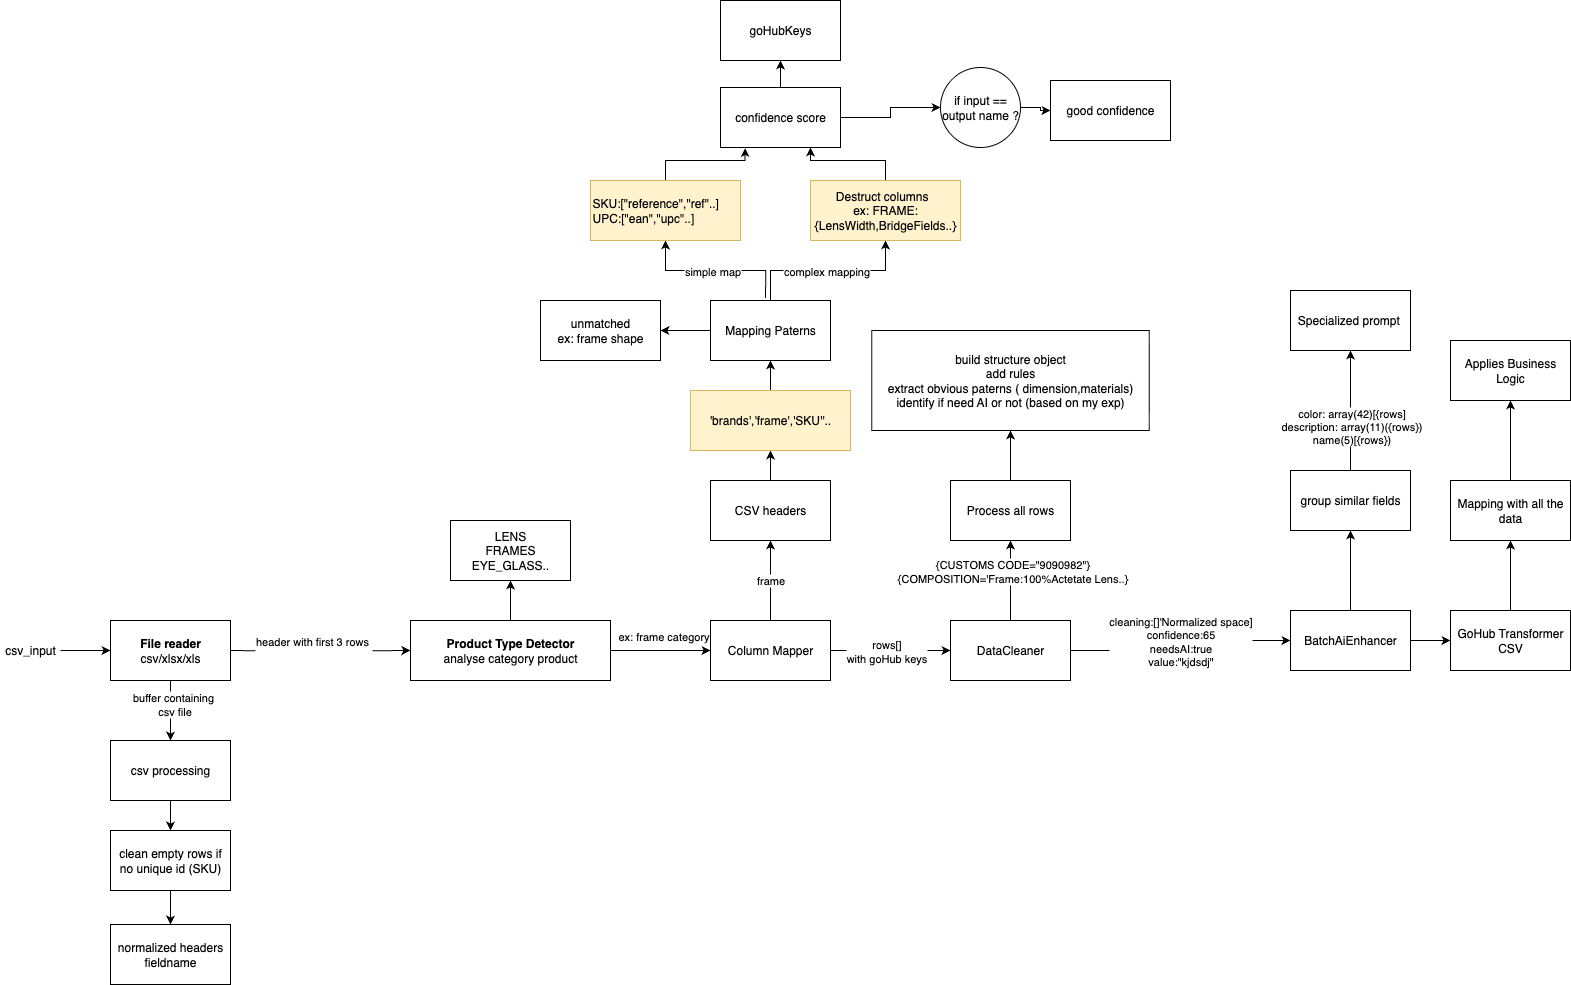

The diagram above was exported from draw.io. Its source (the exported page's mxGraphModel, read from the mxfile embedded in the PNG):
<mxGraphModel dx="1892" dy="1999" grid="1" gridSize="10" guides="1" tooltips="1" connect="1" arrows="1" fold="1" page="1" pageScale="1" pageWidth="1169" pageHeight="827" math="0" shadow="0">
  <root>
    <mxCell id="0" />
    <mxCell id="1" parent="0" />
    <mxCell id="-UGCLyjUWEiVz9o0BKb9-11" value="" style="edgeStyle=orthogonalEdgeStyle;rounded=0;orthogonalLoop=1;jettySize=auto;html=1;" parent="1" target="6Hcfx1wtj9kJ4umw5DeW-3" edge="1">
      <mxGeometry relative="1" as="geometry">
        <mxPoint x="760.0476190476188" y="20" as="targetPoint" />
        <mxPoint x="250" y="110.04761904761904" as="sourcePoint" />
        <Array as="points" />
      </mxGeometry>
    </mxCell>
    <mxCell id="-UGCLyjUWEiVz9o0BKb9-12" value="header with first 3 rows&amp;nbsp;&lt;div&gt;&lt;br&gt;&lt;/div&gt;" style="edgeLabel;html=1;align=center;verticalAlign=middle;resizable=0;points=[];" parent="-UGCLyjUWEiVz9o0BKb9-11" vertex="1" connectable="0">
      <mxGeometry x="-0.2545" y="-1" relative="1" as="geometry">
        <mxPoint x="14" y="-4" as="offset" />
      </mxGeometry>
    </mxCell>
    <mxCell id="uKrC5EjVjlfDJqj9XzDT-22" value="" style="edgeStyle=orthogonalEdgeStyle;rounded=0;orthogonalLoop=1;jettySize=auto;html=1;" edge="1" parent="1" source="-UGCLyjUWEiVz9o0BKb9-2" target="uKrC5EjVjlfDJqj9XzDT-21">
      <mxGeometry relative="1" as="geometry" />
    </mxCell>
    <mxCell id="-UGCLyjUWEiVz9o0BKb9-2" value="csv processing" style="rounded=0;whiteSpace=wrap;html=1;" parent="1" vertex="1">
      <mxGeometry x="130" y="200" width="120" height="60" as="geometry" />
    </mxCell>
    <mxCell id="-UGCLyjUWEiVz9o0BKb9-9" style="edgeStyle=orthogonalEdgeStyle;rounded=0;orthogonalLoop=1;jettySize=auto;html=1;" parent="1" source="-UGCLyjUWEiVz9o0BKb9-5" target="-UGCLyjUWEiVz9o0BKb9-2" edge="1">
      <mxGeometry relative="1" as="geometry">
        <Array as="points">
          <mxPoint x="190" y="200" />
          <mxPoint x="190" y="200" />
        </Array>
      </mxGeometry>
    </mxCell>
    <mxCell id="-UGCLyjUWEiVz9o0BKb9-10" value="buffer containing&amp;nbsp;&lt;div&gt;csv file&lt;/div&gt;" style="edgeLabel;html=1;align=center;verticalAlign=middle;resizable=0;points=[];" parent="-UGCLyjUWEiVz9o0BKb9-9" vertex="1" connectable="0">
      <mxGeometry x="-0.2" y="-1" relative="1" as="geometry">
        <mxPoint x="4" y="-1" as="offset" />
      </mxGeometry>
    </mxCell>
    <mxCell id="-UGCLyjUWEiVz9o0BKb9-5" value="&lt;b&gt;File reader&lt;/b&gt;&lt;div&gt;csv/xlsx/xls&lt;/div&gt;" style="rounded=0;whiteSpace=wrap;html=1;" parent="1" vertex="1">
      <mxGeometry x="130" y="80" width="120" height="60" as="geometry" />
    </mxCell>
    <mxCell id="6Hcfx1wtj9kJ4umw5DeW-2" value="" style="edgeStyle=orthogonalEdgeStyle;rounded=0;orthogonalLoop=1;jettySize=auto;html=1;" parent="1" source="6Hcfx1wtj9kJ4umw5DeW-1" target="-UGCLyjUWEiVz9o0BKb9-5" edge="1">
      <mxGeometry relative="1" as="geometry" />
    </mxCell>
    <mxCell id="6Hcfx1wtj9kJ4umw5DeW-1" value="csv_input" style="text;html=1;align=center;verticalAlign=middle;whiteSpace=wrap;rounded=0;" parent="1" vertex="1">
      <mxGeometry x="20" y="95" width="60" height="30" as="geometry" />
    </mxCell>
    <mxCell id="6Hcfx1wtj9kJ4umw5DeW-6" value="" style="edgeStyle=orthogonalEdgeStyle;rounded=0;orthogonalLoop=1;jettySize=auto;html=1;" parent="1" source="6Hcfx1wtj9kJ4umw5DeW-3" target="6Hcfx1wtj9kJ4umw5DeW-5" edge="1">
      <mxGeometry relative="1" as="geometry" />
    </mxCell>
    <mxCell id="6Hcfx1wtj9kJ4umw5DeW-8" value="" style="edgeStyle=orthogonalEdgeStyle;rounded=0;orthogonalLoop=1;jettySize=auto;html=1;" parent="1" source="6Hcfx1wtj9kJ4umw5DeW-3" target="6Hcfx1wtj9kJ4umw5DeW-7" edge="1">
      <mxGeometry relative="1" as="geometry" />
    </mxCell>
    <mxCell id="6Hcfx1wtj9kJ4umw5DeW-9" value="ex: frame category" style="edgeLabel;html=1;align=center;verticalAlign=middle;resizable=0;points=[];" parent="6Hcfx1wtj9kJ4umw5DeW-8" connectable="0" vertex="1">
      <mxGeometry x="-0.1278" relative="1" as="geometry">
        <mxPoint x="8" y="-15" as="offset" />
      </mxGeometry>
    </mxCell>
    <mxCell id="6Hcfx1wtj9kJ4umw5DeW-3" value="&lt;b&gt;Product Type Detector&lt;/b&gt;&lt;div&gt;analyse category product&lt;/div&gt;" style="rounded=0;whiteSpace=wrap;html=1;" parent="1" vertex="1">
      <mxGeometry x="430" y="80" width="200" height="60" as="geometry" />
    </mxCell>
    <mxCell id="6Hcfx1wtj9kJ4umw5DeW-5" value="LENS&lt;div&gt;FRAMES&lt;/div&gt;&lt;div&gt;EYE_GLASS..&lt;/div&gt;" style="whiteSpace=wrap;html=1;rounded=0;" parent="1" vertex="1">
      <mxGeometry x="470" y="-20" width="120" height="60" as="geometry" />
    </mxCell>
    <mxCell id="6Hcfx1wtj9kJ4umw5DeW-11" value="frame" style="edgeStyle=orthogonalEdgeStyle;rounded=0;orthogonalLoop=1;jettySize=auto;html=1;" parent="1" source="6Hcfx1wtj9kJ4umw5DeW-7" target="6Hcfx1wtj9kJ4umw5DeW-10" edge="1">
      <mxGeometry relative="1" as="geometry" />
    </mxCell>
    <mxCell id="6Hcfx1wtj9kJ4umw5DeW-18" value="" style="edgeStyle=orthogonalEdgeStyle;rounded=0;orthogonalLoop=1;jettySize=auto;html=1;" parent="1" source="6Hcfx1wtj9kJ4umw5DeW-7" target="6Hcfx1wtj9kJ4umw5DeW-17" edge="1">
      <mxGeometry relative="1" as="geometry" />
    </mxCell>
    <mxCell id="uKrC5EjVjlfDJqj9XzDT-23" value="rows[]&lt;div&gt;with goHub keys&lt;/div&gt;" style="edgeLabel;html=1;align=center;verticalAlign=middle;resizable=0;points=[];" vertex="1" connectable="0" parent="6Hcfx1wtj9kJ4umw5DeW-18">
      <mxGeometry x="-0.3333" relative="1" as="geometry">
        <mxPoint x="15" as="offset" />
      </mxGeometry>
    </mxCell>
    <mxCell id="6Hcfx1wtj9kJ4umw5DeW-7" value="Column Mapper" style="whiteSpace=wrap;html=1;rounded=0;" parent="1" vertex="1">
      <mxGeometry x="730" y="80" width="120" height="60" as="geometry" />
    </mxCell>
    <mxCell id="uKrC5EjVjlfDJqj9XzDT-2" value="" style="edgeStyle=orthogonalEdgeStyle;rounded=0;orthogonalLoop=1;jettySize=auto;html=1;" edge="1" parent="1" source="6Hcfx1wtj9kJ4umw5DeW-10" target="6Hcfx1wtj9kJ4umw5DeW-15">
      <mxGeometry relative="1" as="geometry">
        <mxPoint x="820.0000000000002" y="-60" as="targetPoint" />
      </mxGeometry>
    </mxCell>
    <mxCell id="6Hcfx1wtj9kJ4umw5DeW-10" value="&lt;div&gt;CSV headers&lt;/div&gt;" style="whiteSpace=wrap;html=1;rounded=0;" parent="1" vertex="1">
      <mxGeometry x="730" y="-60" width="120" height="60" as="geometry" />
    </mxCell>
    <mxCell id="6Hcfx1wtj9kJ4umw5DeW-29" value="" style="edgeStyle=orthogonalEdgeStyle;rounded=0;orthogonalLoop=1;jettySize=auto;html=1;" parent="1" source="6Hcfx1wtj9kJ4umw5DeW-17" target="6Hcfx1wtj9kJ4umw5DeW-28" edge="1">
      <mxGeometry relative="1" as="geometry" />
    </mxCell>
    <mxCell id="uKrC5EjVjlfDJqj9XzDT-29" value="cleaning:[]'Normalized space]&lt;div&gt;confidence:65&lt;/div&gt;&lt;div&gt;needsAI:true&lt;/div&gt;&lt;div&gt;value:&quot;kjdsdj&quot;&lt;/div&gt;" style="edgeLabel;html=1;align=center;verticalAlign=middle;resizable=0;points=[];" vertex="1" connectable="0" parent="6Hcfx1wtj9kJ4umw5DeW-29">
      <mxGeometry x="-0.6631" y="2" relative="1" as="geometry">
        <mxPoint x="71" y="-8" as="offset" />
      </mxGeometry>
    </mxCell>
    <mxCell id="uKrC5EjVjlfDJqj9XzDT-25" value="" style="edgeStyle=orthogonalEdgeStyle;rounded=0;orthogonalLoop=1;jettySize=auto;html=1;" edge="1" parent="1" source="6Hcfx1wtj9kJ4umw5DeW-17" target="uKrC5EjVjlfDJqj9XzDT-24">
      <mxGeometry relative="1" as="geometry" />
    </mxCell>
    <mxCell id="uKrC5EjVjlfDJqj9XzDT-26" value="{CUSTOMS CODE=&quot;9090982&quot;}&lt;div&gt;{COMPOSITION='Frame:100%Actetate Lens..}&lt;/div&gt;" style="edgeLabel;html=1;align=center;verticalAlign=middle;resizable=0;points=[];" vertex="1" connectable="0" parent="uKrC5EjVjlfDJqj9XzDT-25">
      <mxGeometry x="0.25" y="-1" relative="1" as="geometry">
        <mxPoint as="offset" />
      </mxGeometry>
    </mxCell>
    <mxCell id="6Hcfx1wtj9kJ4umw5DeW-17" value="DataCleaner" style="whiteSpace=wrap;html=1;rounded=0;" parent="1" vertex="1">
      <mxGeometry x="970" y="80" width="120" height="60" as="geometry" />
    </mxCell>
    <mxCell id="uKrC5EjVjlfDJqj9XzDT-4" style="edgeStyle=orthogonalEdgeStyle;rounded=0;orthogonalLoop=1;jettySize=auto;html=1;" edge="1" parent="1" source="6Hcfx1wtj9kJ4umw5DeW-15" target="uKrC5EjVjlfDJqj9XzDT-1">
      <mxGeometry relative="1" as="geometry" />
    </mxCell>
    <mxCell id="6Hcfx1wtj9kJ4umw5DeW-15" value="'brands','frame','SKU''.." style="whiteSpace=wrap;html=1;rounded=0;fillColor=#fff2cc;strokeColor=#d6b656;" parent="1" vertex="1">
      <mxGeometry x="710" y="-150" width="160" height="60" as="geometry" />
    </mxCell>
    <mxCell id="6Hcfx1wtj9kJ4umw5DeW-24" value="" style="edgeStyle=orthogonalEdgeStyle;rounded=0;orthogonalLoop=1;jettySize=auto;html=1;exitX=0.459;exitY=-0.04;exitDx=0;exitDy=0;exitPerimeter=0;" parent="1" source="uKrC5EjVjlfDJqj9XzDT-1" target="6Hcfx1wtj9kJ4umw5DeW-23" edge="1">
      <mxGeometry relative="1" as="geometry">
        <mxPoint x="990" y="-150" as="sourcePoint" />
      </mxGeometry>
    </mxCell>
    <mxCell id="uKrC5EjVjlfDJqj9XzDT-5" value="simple map" style="edgeLabel;html=1;align=center;verticalAlign=middle;resizable=0;points=[];" vertex="1" connectable="0" parent="6Hcfx1wtj9kJ4umw5DeW-24">
      <mxGeometry x="0.4293" relative="1" as="geometry">
        <mxPoint x="30" as="offset" />
      </mxGeometry>
    </mxCell>
    <mxCell id="uKrC5EjVjlfDJqj9XzDT-9" style="edgeStyle=orthogonalEdgeStyle;rounded=0;orthogonalLoop=1;jettySize=auto;html=1;entryX=0.205;entryY=1.008;entryDx=0;entryDy=0;entryPerimeter=0;" edge="1" parent="1" source="6Hcfx1wtj9kJ4umw5DeW-23" target="uKrC5EjVjlfDJqj9XzDT-10">
      <mxGeometry relative="1" as="geometry">
        <mxPoint x="760" y="-450" as="targetPoint" />
      </mxGeometry>
    </mxCell>
    <mxCell id="6Hcfx1wtj9kJ4umw5DeW-23" value="SKU:[&quot;reference&quot;,&quot;ref&quot;..]&lt;div&gt;UPC:[&quot;ean&quot;,&quot;upc&quot;..]&lt;/div&gt;" style="whiteSpace=wrap;html=1;rounded=0;fillColor=#fff2cc;strokeColor=#d6b656;align=left;" parent="1" vertex="1">
      <mxGeometry x="610" y="-360" width="150" height="60" as="geometry" />
    </mxCell>
    <mxCell id="6Hcfx1wtj9kJ4umw5DeW-31" value="" style="edgeStyle=orthogonalEdgeStyle;rounded=0;orthogonalLoop=1;jettySize=auto;html=1;" parent="1" source="6Hcfx1wtj9kJ4umw5DeW-28" target="6Hcfx1wtj9kJ4umw5DeW-30" edge="1">
      <mxGeometry relative="1" as="geometry" />
    </mxCell>
    <mxCell id="uKrC5EjVjlfDJqj9XzDT-31" value="" style="edgeStyle=orthogonalEdgeStyle;rounded=0;orthogonalLoop=1;jettySize=auto;html=1;" edge="1" parent="1" source="6Hcfx1wtj9kJ4umw5DeW-28" target="uKrC5EjVjlfDJqj9XzDT-30">
      <mxGeometry relative="1" as="geometry" />
    </mxCell>
    <mxCell id="6Hcfx1wtj9kJ4umw5DeW-28" value="BatchAiEnhancer" style="whiteSpace=wrap;html=1;rounded=0;" parent="1" vertex="1">
      <mxGeometry x="1310" y="70" width="120" height="60" as="geometry" />
    </mxCell>
    <mxCell id="uKrC5EjVjlfDJqj9XzDT-42" value="" style="edgeStyle=orthogonalEdgeStyle;rounded=0;orthogonalLoop=1;jettySize=auto;html=1;" edge="1" parent="1" source="6Hcfx1wtj9kJ4umw5DeW-30" target="uKrC5EjVjlfDJqj9XzDT-41">
      <mxGeometry relative="1" as="geometry" />
    </mxCell>
    <mxCell id="6Hcfx1wtj9kJ4umw5DeW-30" value="GoHub Transformer&lt;div&gt;CSV&lt;/div&gt;" style="whiteSpace=wrap;html=1;rounded=0;" parent="1" vertex="1">
      <mxGeometry x="1470" y="70" width="120" height="60" as="geometry" />
    </mxCell>
    <mxCell id="uKrC5EjVjlfDJqj9XzDT-7" style="edgeStyle=orthogonalEdgeStyle;rounded=0;orthogonalLoop=1;jettySize=auto;html=1;" edge="1" parent="1" source="uKrC5EjVjlfDJqj9XzDT-1" target="uKrC5EjVjlfDJqj9XzDT-6">
      <mxGeometry relative="1" as="geometry" />
    </mxCell>
    <mxCell id="uKrC5EjVjlfDJqj9XzDT-8" value="complex mapping" style="edgeLabel;html=1;align=center;verticalAlign=middle;resizable=0;points=[];" vertex="1" connectable="0" parent="uKrC5EjVjlfDJqj9XzDT-7">
      <mxGeometry x="-0.1846" y="4" relative="1" as="geometry">
        <mxPoint x="13" y="4" as="offset" />
      </mxGeometry>
    </mxCell>
    <mxCell id="uKrC5EjVjlfDJqj9XzDT-14" style="edgeStyle=orthogonalEdgeStyle;rounded=0;orthogonalLoop=1;jettySize=auto;html=1;" edge="1" parent="1" source="uKrC5EjVjlfDJqj9XzDT-1" target="uKrC5EjVjlfDJqj9XzDT-15">
      <mxGeometry relative="1" as="geometry">
        <mxPoint x="560" y="-290" as="targetPoint" />
        <Array as="points">
          <mxPoint x="561" y="-210" />
        </Array>
      </mxGeometry>
    </mxCell>
    <mxCell id="uKrC5EjVjlfDJqj9XzDT-1" value="Mapping Paterns" style="whiteSpace=wrap;html=1;rounded=0;" vertex="1" parent="1">
      <mxGeometry x="730" y="-240" width="120" height="60" as="geometry" />
    </mxCell>
    <mxCell id="uKrC5EjVjlfDJqj9XzDT-11" style="edgeStyle=orthogonalEdgeStyle;rounded=0;orthogonalLoop=1;jettySize=auto;html=1;entryX=0.75;entryY=1;entryDx=0;entryDy=0;" edge="1" parent="1" source="uKrC5EjVjlfDJqj9XzDT-6" target="uKrC5EjVjlfDJqj9XzDT-10">
      <mxGeometry relative="1" as="geometry" />
    </mxCell>
    <mxCell id="uKrC5EjVjlfDJqj9XzDT-6" value="&lt;div style=&quot;&quot;&gt;&lt;span style=&quot;background-color: transparent; color: light-dark(rgb(0, 0, 0), rgb(255, 255, 255));&quot;&gt;Destruct columns&amp;nbsp;&amp;nbsp;&lt;/span&gt;&lt;/div&gt;&lt;div&gt;ex: FRAME: {LensWidth,BridgeFields..}&lt;/div&gt;" style="whiteSpace=wrap;html=1;rounded=0;fillColor=#fff2cc;strokeColor=#d6b656;align=center;" vertex="1" parent="1">
      <mxGeometry x="830" y="-360" width="150" height="60" as="geometry" />
    </mxCell>
    <mxCell id="uKrC5EjVjlfDJqj9XzDT-17" value="" style="edgeStyle=orthogonalEdgeStyle;rounded=0;orthogonalLoop=1;jettySize=auto;html=1;" edge="1" parent="1" source="uKrC5EjVjlfDJqj9XzDT-10" target="uKrC5EjVjlfDJqj9XzDT-16">
      <mxGeometry relative="1" as="geometry" />
    </mxCell>
    <mxCell id="uKrC5EjVjlfDJqj9XzDT-48" value="" style="edgeStyle=orthogonalEdgeStyle;rounded=0;orthogonalLoop=1;jettySize=auto;html=1;" edge="1" parent="1" source="uKrC5EjVjlfDJqj9XzDT-10" target="uKrC5EjVjlfDJqj9XzDT-47">
      <mxGeometry relative="1" as="geometry" />
    </mxCell>
    <mxCell id="uKrC5EjVjlfDJqj9XzDT-10" value="confidence score" style="whiteSpace=wrap;html=1;rounded=0;" vertex="1" parent="1">
      <mxGeometry x="740" y="-453" width="120" height="60" as="geometry" />
    </mxCell>
    <mxCell id="uKrC5EjVjlfDJqj9XzDT-15" value="unmatched&lt;div&gt;ex: frame shape&lt;/div&gt;" style="whiteSpace=wrap;html=1;rounded=0;" vertex="1" parent="1">
      <mxGeometry x="560" y="-240" width="120" height="60" as="geometry" />
    </mxCell>
    <mxCell id="uKrC5EjVjlfDJqj9XzDT-19" value="" style="edgeStyle=orthogonalEdgeStyle;rounded=0;orthogonalLoop=1;jettySize=auto;html=1;" edge="1" parent="1" source="uKrC5EjVjlfDJqj9XzDT-16" target="uKrC5EjVjlfDJqj9XzDT-18">
      <mxGeometry relative="1" as="geometry" />
    </mxCell>
    <mxCell id="uKrC5EjVjlfDJqj9XzDT-16" value="if input == output name ?" style="ellipse;whiteSpace=wrap;html=1;rounded=0;" vertex="1" parent="1">
      <mxGeometry x="960" y="-473" width="80" height="80" as="geometry" />
    </mxCell>
    <mxCell id="uKrC5EjVjlfDJqj9XzDT-18" value="good confidence" style="whiteSpace=wrap;html=1;rounded=0;" vertex="1" parent="1">
      <mxGeometry x="1070" y="-460" width="120" height="60" as="geometry" />
    </mxCell>
    <mxCell id="uKrC5EjVjlfDJqj9XzDT-46" value="" style="edgeStyle=orthogonalEdgeStyle;rounded=0;orthogonalLoop=1;jettySize=auto;html=1;" edge="1" parent="1" source="uKrC5EjVjlfDJqj9XzDT-21" target="uKrC5EjVjlfDJqj9XzDT-45">
      <mxGeometry relative="1" as="geometry" />
    </mxCell>
    <mxCell id="uKrC5EjVjlfDJqj9XzDT-21" value="clean empty rows if no unique id (SKU)" style="whiteSpace=wrap;html=1;rounded=0;" vertex="1" parent="1">
      <mxGeometry x="130" y="290" width="120" height="60" as="geometry" />
    </mxCell>
    <mxCell id="uKrC5EjVjlfDJqj9XzDT-28" value="" style="edgeStyle=orthogonalEdgeStyle;rounded=0;orthogonalLoop=1;jettySize=auto;html=1;" edge="1" parent="1" source="uKrC5EjVjlfDJqj9XzDT-24" target="uKrC5EjVjlfDJqj9XzDT-27">
      <mxGeometry relative="1" as="geometry" />
    </mxCell>
    <mxCell id="uKrC5EjVjlfDJqj9XzDT-24" value="Process all rows" style="whiteSpace=wrap;html=1;rounded=0;" vertex="1" parent="1">
      <mxGeometry x="970" y="-60" width="120" height="60" as="geometry" />
    </mxCell>
    <mxCell id="uKrC5EjVjlfDJqj9XzDT-27" value="&lt;div&gt;build structure object&lt;/div&gt;&lt;div&gt;add rules&lt;/div&gt;&lt;div&gt;extract obvious paterns ( dimension,materials)&lt;/div&gt;&lt;div&gt;&lt;span style=&quot;background-color: transparent; color: light-dark(rgb(0, 0, 0), rgb(255, 255, 255));&quot;&gt;identify if need AI or not (based on my exp)&lt;/span&gt;&lt;/div&gt;" style="whiteSpace=wrap;html=1;rounded=0;" vertex="1" parent="1">
      <mxGeometry x="891.25" y="-210" width="277.5" height="100" as="geometry" />
    </mxCell>
    <mxCell id="uKrC5EjVjlfDJqj9XzDT-33" value="" style="edgeStyle=orthogonalEdgeStyle;rounded=0;orthogonalLoop=1;jettySize=auto;html=1;" edge="1" parent="1" source="uKrC5EjVjlfDJqj9XzDT-30">
      <mxGeometry relative="1" as="geometry">
        <mxPoint x="1370" y="-190" as="targetPoint" />
      </mxGeometry>
    </mxCell>
    <mxCell id="uKrC5EjVjlfDJqj9XzDT-35" value="color: array(42)[{rows]&lt;div&gt;description: array(11)({rows})&lt;/div&gt;&lt;div&gt;name(5)[{rows})&lt;/div&gt;" style="edgeLabel;html=1;align=center;verticalAlign=middle;resizable=0;points=[];" vertex="1" connectable="0" parent="uKrC5EjVjlfDJqj9XzDT-33">
      <mxGeometry x="-0.2232" relative="1" as="geometry">
        <mxPoint y="1" as="offset" />
      </mxGeometry>
    </mxCell>
    <mxCell id="uKrC5EjVjlfDJqj9XzDT-30" value="group similar fields" style="whiteSpace=wrap;html=1;rounded=0;" vertex="1" parent="1">
      <mxGeometry x="1310" y="-70" width="120" height="60" as="geometry" />
    </mxCell>
    <mxCell id="uKrC5EjVjlfDJqj9XzDT-52" value="" style="edgeStyle=orthogonalEdgeStyle;rounded=0;orthogonalLoop=1;jettySize=auto;html=1;" edge="1" parent="1" source="uKrC5EjVjlfDJqj9XzDT-41" target="uKrC5EjVjlfDJqj9XzDT-51">
      <mxGeometry relative="1" as="geometry" />
    </mxCell>
    <mxCell id="uKrC5EjVjlfDJqj9XzDT-41" value="Mapping with all the data" style="whiteSpace=wrap;html=1;rounded=0;" vertex="1" parent="1">
      <mxGeometry x="1470" y="-60" width="120" height="60" as="geometry" />
    </mxCell>
    <mxCell id="uKrC5EjVjlfDJqj9XzDT-45" value="normalized headers fieldname" style="whiteSpace=wrap;html=1;rounded=0;" vertex="1" parent="1">
      <mxGeometry x="130" y="384" width="120" height="60" as="geometry" />
    </mxCell>
    <mxCell id="uKrC5EjVjlfDJqj9XzDT-47" value="goHubKeys" style="whiteSpace=wrap;html=1;rounded=0;" vertex="1" parent="1">
      <mxGeometry x="740" y="-540" width="120" height="60" as="geometry" />
    </mxCell>
    <mxCell id="uKrC5EjVjlfDJqj9XzDT-50" value="Specialized prompt&amp;nbsp;" style="whiteSpace=wrap;html=1;rounded=0;" vertex="1" parent="1">
      <mxGeometry x="1310" y="-250" width="120" height="60" as="geometry" />
    </mxCell>
    <mxCell id="uKrC5EjVjlfDJqj9XzDT-51" value="Applies Business Logic" style="whiteSpace=wrap;html=1;rounded=0;" vertex="1" parent="1">
      <mxGeometry x="1470" y="-200" width="120" height="60" as="geometry" />
    </mxCell>
  </root>
</mxGraphModel>